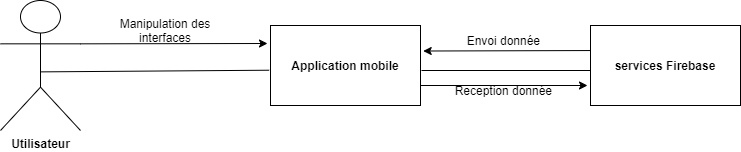

The diagram above was exported from draw.io. Its source (the exported page's mxGraphModel, read from the mxfile embedded in the PNG):
<mxGraphModel dx="533" dy="242" grid="1" gridSize="10" guides="1" tooltips="1" connect="1" arrows="1" fold="1" page="1" pageScale="1" pageWidth="850" pageHeight="1100" math="0" shadow="0">
  <root>
    <mxCell id="0" />
    <mxCell id="1" parent="0" />
    <mxCell id="4OsR3pQ62Gew8AUx699k-1" value="&lt;b&gt;Utilisateur&lt;/b&gt;" style="shape=umlActor;verticalLabelPosition=bottom;verticalAlign=top;html=1;outlineConnect=0;rounded=1;glass=0;align=center;" vertex="1" parent="1">
      <mxGeometry x="80" y="230" width="80" height="130" as="geometry" />
    </mxCell>
    <mxCell id="4OsR3pQ62Gew8AUx699k-3" value="&lt;b&gt;Application mobile&lt;/b&gt;" style="rounded=0;whiteSpace=wrap;html=1;glass=0;align=center;" vertex="1" parent="1">
      <mxGeometry x="350" y="255" width="150" height="80" as="geometry" />
    </mxCell>
    <mxCell id="4OsR3pQ62Gew8AUx699k-4" value="&lt;b&gt;services Firebase&lt;/b&gt;" style="rounded=0;whiteSpace=wrap;html=1;glass=0;align=center;" vertex="1" parent="1">
      <mxGeometry x="670" y="255" width="150" height="80" as="geometry" />
    </mxCell>
    <mxCell id="4OsR3pQ62Gew8AUx699k-5" value="" style="endArrow=none;html=1;strokeColor=#000000;exitX=0.509;exitY=0.549;exitDx=0;exitDy=0;exitPerimeter=0;entryX=-0.009;entryY=0.559;entryDx=0;entryDy=0;entryPerimeter=0;" edge="1" parent="1" source="4OsR3pQ62Gew8AUx699k-1" target="4OsR3pQ62Gew8AUx699k-3">
      <mxGeometry width="50" height="50" relative="1" as="geometry">
        <mxPoint x="400" y="340" as="sourcePoint" />
        <mxPoint x="450" y="290" as="targetPoint" />
      </mxGeometry>
    </mxCell>
    <mxCell id="4OsR3pQ62Gew8AUx699k-6" value="" style="endArrow=none;html=1;strokeColor=#000000;entryX=-0.009;entryY=0.559;entryDx=0;entryDy=0;entryPerimeter=0;" edge="1" parent="1">
      <mxGeometry width="50" height="50" relative="1" as="geometry">
        <mxPoint x="501" y="300" as="sourcePoint" />
        <mxPoint x="670.0000000000001" y="300" as="targetPoint" />
      </mxGeometry>
    </mxCell>
    <mxCell id="4OsR3pQ62Gew8AUx699k-8" value="" style="endArrow=classic;html=1;strokeColor=#000000;exitX=1;exitY=0.75;exitDx=0;exitDy=0;" edge="1" parent="1" source="4OsR3pQ62Gew8AUx699k-3">
      <mxGeometry width="50" height="50" relative="1" as="geometry">
        <mxPoint x="530" y="340" as="sourcePoint" />
        <mxPoint x="667" y="315" as="targetPoint" />
      </mxGeometry>
    </mxCell>
    <mxCell id="4OsR3pQ62Gew8AUx699k-9" value="" style="endArrow=classic;html=1;strokeColor=#000000;exitX=0;exitY=0.313;exitDx=0;exitDy=0;exitPerimeter=0;entryX=1.018;entryY=0.319;entryDx=0;entryDy=0;entryPerimeter=0;" edge="1" parent="1" source="4OsR3pQ62Gew8AUx699k-4" target="4OsR3pQ62Gew8AUx699k-3">
      <mxGeometry width="50" height="50" relative="1" as="geometry">
        <mxPoint x="500" y="280" as="sourcePoint" />
        <mxPoint x="550" y="270" as="targetPoint" />
      </mxGeometry>
    </mxCell>
    <mxCell id="4OsR3pQ62Gew8AUx699k-11" value="Reception donnée&amp;nbsp;" style="text;html=1;strokeColor=none;fillColor=none;align=center;verticalAlign=middle;whiteSpace=wrap;rounded=0;glass=0;" vertex="1" parent="1">
      <mxGeometry x="530" y="310" width="110" height="20" as="geometry" />
    </mxCell>
    <mxCell id="4OsR3pQ62Gew8AUx699k-12" value="Envoi donnée&amp;nbsp;" style="text;html=1;strokeColor=none;fillColor=none;align=center;verticalAlign=middle;whiteSpace=wrap;rounded=0;glass=0;" vertex="1" parent="1">
      <mxGeometry x="530" y="260" width="110" height="20" as="geometry" />
    </mxCell>
    <mxCell id="4OsR3pQ62Gew8AUx699k-13" value="" style="endArrow=classic;html=1;strokeColor=#000000;exitX=1;exitY=0.3333333333333333;exitDx=0;exitDy=0;exitPerimeter=0;" edge="1" parent="1" source="4OsR3pQ62Gew8AUx699k-1">
      <mxGeometry width="50" height="50" relative="1" as="geometry">
        <mxPoint x="180" y="280" as="sourcePoint" />
        <mxPoint x="347" y="273" as="targetPoint" />
      </mxGeometry>
    </mxCell>
    <mxCell id="4OsR3pQ62Gew8AUx699k-14" value="Manipulation des interfaces" style="text;html=1;strokeColor=none;fillColor=none;align=center;verticalAlign=middle;whiteSpace=wrap;rounded=0;glass=0;" vertex="1" parent="1">
      <mxGeometry x="190" y="250" width="110" height="20" as="geometry" />
    </mxCell>
  </root>
</mxGraphModel>